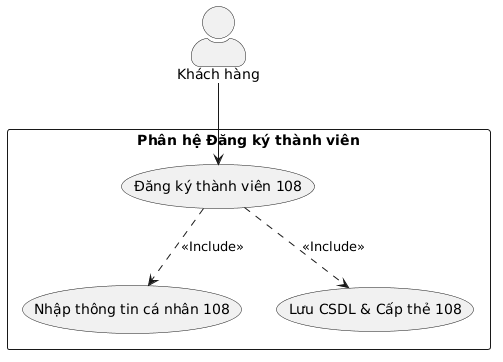

The diagram above was rendered by PlantUML. Its source (embedded in the PNG):
@startuml
skinparam backgroundColor #FFFFFF
skinparam shadowing false
skinparam actorStyle awesome

actor "Khách hàng" as KH

rectangle "Phân hệ Đăng ký thành viên" {
    usecase "Đăng ký thành viên 108" as UC_DK
    usecase "Nhập thông tin cá nhân 108" as UC_NhapTT
    usecase "Lưu CSDL & Cấp thẻ 108" as UC_CapThe
}

KH --> UC_DK
UC_DK ..> UC_NhapTT : <<Include>>
UC_DK ..> UC_CapThe : <<Include>>
@enduml